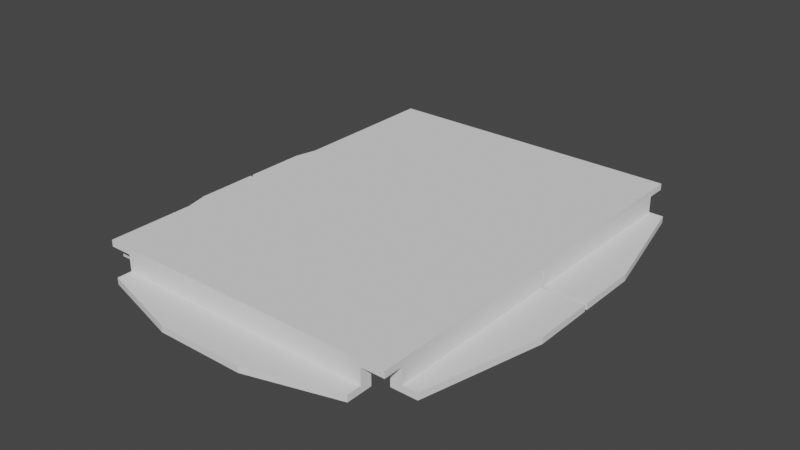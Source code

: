 # Source: Base.blend  (saved by Blender 2.83.19; exported with 4.5.12 LTS)
import bpy
from mathutils import Matrix  # noqa: F401  (used for matrix-valued properties, if any)

bpy.ops.wm.read_factory_settings(use_empty=True)
scene = bpy.context.scene
scene.name = 'Scene'

# ---- collections
col_base = bpy.data.collections.new('Base'); scene.collection.children.link(col_base)
col_contacts = bpy.data.collections.new('Contacts'); col_base.children.link(col_contacts)

# ---- world
world_world = bpy.data.worlds.new('World'); scene.world = world_world
world_world.use_nodes = True; world_world.node_tree.nodes.clear()
_N = world_world.node_tree.nodes; _L = world_world.node_tree.links
n0 = _N.new('ShaderNodeOutputWorld'); n0.name = 'World Output'; n0.location = (300, 300)
n1 = _N.new('ShaderNodeBackground'); n1.name = 'Background'; n1.location = (10, 300)
n1.inputs[0].default_value = (0.05088, 0.05088, 0.05088, 1.0)
_L.new(n1.outputs[0], n0.inputs[0])
n0.is_active_output = True
world_world.color = (0.05088, 0.05088, 0.05088)
world_world.use_sun_shadow = False
world_world.sun_shadow_jitter_overblur = 0.0

# ---- meshes
me_cube_025 = bpy.data.meshes.new('Cube.025')
me_cube_025.from_pydata([(-1.0, -1.0, -1.0), (-1.0, -1.0, 1.0), (-1.0, 1.0, -1.0), (-1.0, 1.0, 1.0), (1.0, -1.0, -1.0), (1.0, -1.0, 1.0), (1.0, 1.0, -1.0), (1.0, 1.0, 1.0)], [], [(0, 1, 3, 2), (2, 3, 7, 6), (6, 7, 5, 4), (4, 5, 1, 0), (2, 6, 4, 0), (7, 3, 1, 5)])
_uv = me_cube_025.uv_layers.new(name='UVMap')
_uv.uv.foreach_set('vector', [0.375, 0.0, 0.625, 0.0, 0.625, 0.25, 0.375, 0.25, 0.375, 0.25, 0.625, 0.25, 0.625, 0.5, 0.375, 0.5, 0.375, 0.5, 0.625, 0.5, 0.625, 0.75, 0.375, 0.75, 0.375, 0.75, 0.625, 0.75, 0.625, 1.0, 0.375, 1.0, 0.125, 0.5, 0.375, 0.5, 0.375, 0.75, 0.125, 0.75, 0.625, 0.5, 0.875, 0.5, 0.875, 0.75, 0.625, 0.75])
me_cube_025.use_remesh_fix_poles = True
me_cube_025.use_remesh_preserve_attributes = False
me_cube_025.use_mirror_vertex_groups = False
me_cube_025.update()
me_cube_001 = bpy.data.meshes.new('Cube.001')
me_cube_001.from_pydata([(-1.0, -1.0, -1.0), (-1.0, -1.0, 1.0), (-1.0, 1.0, -1.0), (1.0, -1.0, -1.0), (1.0, -1.0, 1.0), (1.0, 3.157, -1.0), (1.0, -0.125, -0.4286), (1.0, -0.125, 1.0), (-1.0, -0.125, -0.4286), (1.0, 3.157, -0.4286), (-1.0, 1.0, -0.4286), (-1.0, -0.125, 1.0), (0.314, 3.157, -1.0), (0.314, -1.0, -1.0), (0.314, -1.0, 1.0), (0.314, -0.125, 1.0), (0.314, 3.157, -0.4286), (0.314, -0.125, -0.4286)], [], [(0, 1, 11, 8, 10, 2), (12, 16, 9, 5), (5, 9, 6, 7, 4, 3), (13, 14, 1, 0), (12, 5, 3, 13), (15, 11, 1, 14), (17, 6, 9, 16), (17, 8, 11, 15), (6, 17, 15, 7), (8, 17, 16, 10), (7, 15, 14, 4), (2, 12, 13, 0), (3, 4, 14, 13), (2, 10, 16, 12)])
_uv = me_cube_001.uv_layers.new(name='UVMap')
_uv.uv.foreach_set('vector', [0.375, 0.0, 0.625, 0.0, 0.625, 0.1094, 0.4464, 0.1094, 0.4464, 0.25, 0.375, 0.25, 0.375, 0.4143, 0.4464, 0.4143, 0.4464, 0.5, 0.375, 0.5, 0.375, 0.5, 0.4464, 0.5, 0.4464, 0.6406, 0.625, 0.6406, 0.625, 0.75, 0.375, 0.75, 0.375, 0.8357, 0.625, 0.8357, 0.625, 1.0, 0.375, 1.0, 0.2893, 0.5, 0.375, 0.5, 0.375, 0.75, 0.2893, 0.75, 0.7107, 0.6406, 0.875, 0.6406, 0.875, 0.75, 0.7107, 0.75, 0.2788, 0.75, 0.3417, 0.75, 0.3417, 0.5893, 0.2788, 0.5893, 0.375, 0.8462, 0.375, 0.9667, 0.5536, 0.9667, 0.5536, 0.8462, 0.375, 0.7833, 0.375, 0.8462, 0.5536, 0.8462, 0.5536, 0.7833, 0.1583, 0.75, 0.2788, 0.75, 0.2788, 0.5893, 0.1583, 0.5893, 0.625, 0.6406, 0.7107, 0.6406, 0.7107, 0.75, 0.625, 0.75, 0.125, 0.5, 0.2893, 0.5, 0.2893, 0.75, 0.125, 0.75, 0.375, 0.75, 0.625, 0.75, 0.625, 0.8357, 0.375, 0.8357, 0.375, 0.25, 0.4464, 0.25, 0.4464, 0.4143, 0.375, 0.4143])
me_cube_001.use_remesh_fix_poles = True
me_cube_001.use_remesh_preserve_attributes = False
me_cube_001.use_mirror_vertex_groups = False
me_cube_001.update()
me_cube_019 = bpy.data.meshes.new('Cube.019')
me_cube_019.from_pydata([(-1.0, -1.0, -1.0), (-1.0, -1.0, 1.0), (-1.0, 1.0, -1.0), (1.0, -1.0, -1.0), (1.0, -1.0, 1.0), (1.0, 1.0, -1.0), (1.0, -0.125, -0.4286), (1.0, -0.125, 1.0), (-1.0, -0.125, -0.4286), (1.0, 1.0, -0.4286), (-1.0, 1.0, -0.4286), (-1.0, -0.125, 1.0), (0.3333, 2.92, -1.0), (-0.3333, 2.92, -1.0), (-0.3333, -1.0, -1.0), (0.3333, -1.0, -1.0), (0.3333, -1.0, 1.0), (-0.3333, -1.0, 1.0), (-0.3333, -0.125, 1.0), (0.3333, -0.125, 1.0), (0.3333, 2.92, -0.4286), (-0.3333, 2.92, -0.4286), (-0.3333, -0.125, -0.4286), (0.3333, -0.125, -0.4286)], [], [(0, 1, 11, 8, 10, 2), (12, 20, 9, 5), (5, 9, 6, 7, 4, 3), (14, 17, 1, 0), (12, 5, 3, 15), (18, 11, 1, 17), (23, 6, 9, 20), (22, 8, 11, 18), (6, 23, 19, 7), (23, 22, 18, 19), (8, 22, 21, 10), (22, 23, 20, 21), (7, 19, 16, 4), (19, 18, 17, 16), (2, 13, 14, 0), (13, 12, 15, 14), (3, 4, 16, 15), (15, 16, 17, 14), (2, 10, 21, 13), (13, 21, 20, 12)])
_uv = me_cube_019.uv_layers.new(name='UVMap')
_uv.uv.foreach_set('vector', [0.375, 0.0, 0.625, 0.0, 0.625, 0.1094, 0.4464, 0.1094, 0.4464, 0.25, 0.375, 0.25, 0.375, 0.4167, 0.4464, 0.4167, 0.4464, 0.5, 0.375, 0.5, 0.375, 0.5, 0.4464, 0.5, 0.4464, 0.6406, 0.625, 0.6406, 0.625, 0.75, 0.375, 0.75, 0.375, 0.9167, 0.625, 0.9167, 0.625, 1.0, 0.375, 1.0, 0.2917, 0.5, 0.375, 0.5, 0.375, 0.75, 0.2917, 0.75, 0.7917, 0.6406, 0.875, 0.6406, 0.875, 0.75, 0.7917, 0.75, 0.2806, 0.75, 0.3417, 0.75, 0.3417, 0.5893, 0.2806, 0.5893, 0.375, 0.9056, 0.375, 0.9667, 0.5536, 0.9667, 0.5536, 0.9056, 0.375, 0.7833, 0.375, 0.8444, 0.5536, 0.8444, 0.5536, 0.7833, 0.375, 0.8444, 0.375, 0.9056, 0.5536, 0.9056, 0.5536, 0.8444, 0.1583, 0.75, 0.2194, 0.75, 0.2194, 0.5893, 0.1583, 0.5893, 0.2194, 0.75, 0.2806, 0.75, 0.2806, 0.5893, 0.2194, 0.5893, 0.625, 0.6406, 0.7083, 0.6406, 0.7083, 0.75, 0.625, 0.75, 0.7083, 0.6406, 0.7917, 0.6406, 0.7917, 0.75, 0.7083, 0.75, 0.125, 0.5, 0.2083, 0.5, 0.2083, 0.75, 0.125, 0.75, 0.2083, 0.5, 0.2917, 0.5, 0.2917, 0.75, 0.2083, 0.75, 0.375, 0.75, 0.625, 0.75, 0.625, 0.8333, 0.375, 0.8333, 0.375, 0.8333, 0.625, 0.8333, 0.625, 0.9167, 0.375, 0.9167, 0.375, 0.25, 0.4464, 0.25, 0.4464, 0.3333, 0.375, 0.3333, 0.375, 0.3333, 0.4464, 0.3333, 0.4464, 0.4167, 0.375, 0.4167])
me_cube_019.use_remesh_fix_poles = True
me_cube_019.use_remesh_preserve_attributes = False
me_cube_019.use_mirror_vertex_groups = False
me_cube_019.update()

# ---- objects
ob_base = bpy.data.objects.new('Base', me_cube_025)
ob_contact_ne = bpy.data.objects.new('Contact.NE', me_cube_001)
ob_contact_n = bpy.data.objects.new('Contact.N', me_cube_019)
ob_contact_s = bpy.data.objects.new('Contact.S', me_cube_019)
ob_contact_se = bpy.data.objects.new('Contact.SE', me_cube_001)
ob_contact_sw = bpy.data.objects.new('Contact.SW', me_cube_001)
ob_contact_nw = bpy.data.objects.new('Contact.NW', me_cube_001)

# ---- transforms, parenting, visibility, modifiers, constraints
ob_base.location = (0.0, 0.0, -0.002)
ob_base.scale = (0.095, 0.125, 0.002)
ob_base.lineart.crease_threshold = 0.0
ob_contact_ne.parent = ob_base
ob_contact_ne.matrix_parent_inverse = Matrix(((10.53, -0.0, 0.0, -0.0), (-0.0, 8.0, -0.0, 0.0), (0.0, -0.0, 500.0, 1.0), (-0.0, 0.0, -0.0, 1.0)))
ob_contact_ne.location = (0.096, 0.057, -0.011)
ob_contact_ne.rotation_euler = (0.0, 0.0, -1.571)
ob_contact_ne.scale = (0.056, 0.008, 0.007)
ob_contact_ne.lineart.crease_threshold = 0.0
ob_contact_n.parent = ob_base
ob_contact_n.matrix_parent_inverse = Matrix(((10.53, -0.0, 0.0, -0.0), (-0.0, 8.0, -0.0, 0.0), (0.0, -0.0, 500.0, 1.0), (-0.0, 0.0, -0.0, 1.0)))
ob_contact_n.location = (0.0, 0.126, -0.011)
ob_contact_n.scale = (0.082, 0.007652, 0.007)
ob_contact_n.lineart.crease_threshold = 0.0
ob_contact_s.parent = ob_base
ob_contact_s.matrix_parent_inverse = Matrix(((10.53, -0.0, 0.0, -0.0), (-0.0, 8.0, -0.0, 0.0), (0.0, -0.0, 500.0, 1.0), (-0.0, 0.0, -0.0, 1.0)))
ob_contact_s.location = (0.0, -0.126, -0.011)
ob_contact_s.rotation_euler = (0.0, 0.0, 3.142)
ob_contact_s.scale = (0.081, 0.008, 0.007)
ob_contact_s.lineart.crease_threshold = 0.0
ob_contact_se.parent = ob_base
ob_contact_se.matrix_parent_inverse = Matrix(((10.53, -0.0, 0.0, -0.0), (-0.0, 8.0, -0.0, 0.0), (0.0, -0.0, 500.0, 1.0), (-0.0, 0.0, -0.0, 1.0)))
ob_contact_se.location = (0.096, -0.057, -0.011)
ob_contact_se.rotation_euler = (0.0, 0.0, -1.571)
ob_contact_se.scale = (-0.056, 0.008, 0.007)
ob_contact_se.lineart.crease_threshold = 0.0
ob_contact_sw.parent = ob_base
ob_contact_sw.matrix_parent_inverse = Matrix(((10.53, -0.0, 0.0, -0.0), (-0.0, 8.0, -0.0, 0.0), (0.0, -0.0, 500.0, 1.0), (-0.0, 0.0, -0.0, 1.0)))
ob_contact_sw.location = (-0.096, -0.057, -0.011)
ob_contact_sw.rotation_euler = (0.0, 0.0, 1.571)
ob_contact_sw.scale = (0.056, 0.008, 0.007)
ob_contact_sw.lineart.crease_threshold = 0.0
ob_contact_nw.parent = ob_base
ob_contact_nw.matrix_parent_inverse = Matrix(((10.53, -0.0, 0.0, -0.0), (-0.0, 8.0, -0.0, 0.0), (0.0, -0.0, 500.0, 1.0), (-0.0, 0.0, -0.0, 1.0)))
ob_contact_nw.location = (-0.096, 0.057, -0.011)
ob_contact_nw.rotation_euler = (0.0, 0.0, -1.571)
ob_contact_nw.scale = (0.056, -0.008, 0.007)
ob_contact_nw.lineart.crease_threshold = 0.0

# ---- collection membership
col_base.objects.link(ob_base)
col_contacts.objects.link(ob_contact_ne)
col_contacts.objects.link(ob_contact_n)
col_contacts.objects.link(ob_contact_s)
col_contacts.objects.link(ob_contact_se)
col_contacts.objects.link(ob_contact_sw)
col_contacts.objects.link(ob_contact_nw)

# ---- scene / render settings (as saved in the file)
scene.frame_start = 1; scene.frame_end = 250; scene.frame_set(250)
scene.render.engine = 'BLENDER_EEVEE_NEXT'
scene.render.use_single_layer = True
scene.cycles.use_denoising = False
scene.cycles.samples = 128
scene.cycles.sampling_pattern = 'TABULATED_SOBOL'
scene.cycles.use_adaptive_sampling = False
scene.cycles.use_light_tree = False
scene.view_settings.view_transform = 'Filmic'
bpy.context.view_layer.update()

# ---- added for rendering (the .blend has no active camera and no usable light): camera, sun
cam_auto = bpy.data.cameras.new('AutoCamera')
cam_auto.lens = 50.0
cam_auto.sensor_width = 36.0
cam_auto.clip_end = 1000.0
ob_auto_camera = bpy.data.objects.new('AutoCamera', cam_auto)
scene.collection.objects.link(ob_auto_camera)
ob_auto_camera.location = (0.355666, -0.427307, 0.275533)
ob_auto_camera.rotation_euler = (1.09748, -7.21219e-08, 0.694738)
scene.camera = ob_auto_camera
light_auto_sun = bpy.data.lights.new('AutoSun', 'SUN')
light_auto_sun.energy = 3.0
light_auto_sun.angle = 0.0523599
ob_auto_sun = bpy.data.objects.new('AutoSun', light_auto_sun)
scene.collection.objects.link(ob_auto_sun)
ob_auto_sun.rotation_euler = (0.872665, 0.174533, 0.523599)
bpy.context.view_layer.update()
